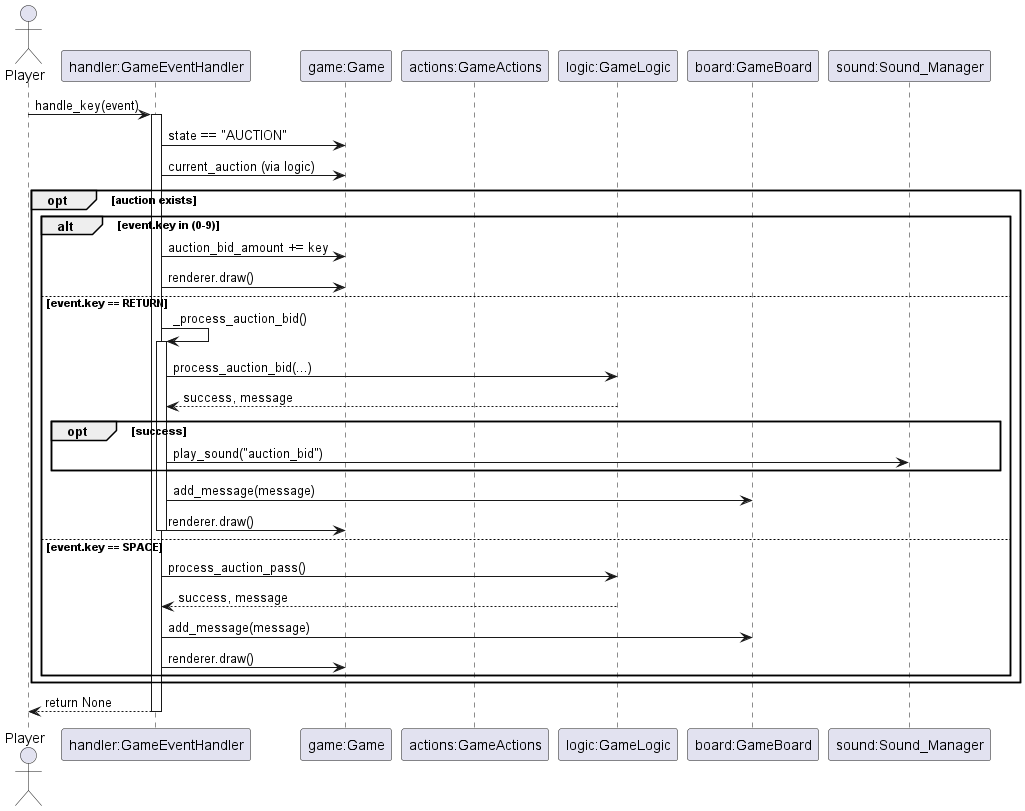

The diagram above was rendered by PlantUML. Its source (embedded in the PNG):
@startuml
actor Player
participant "handler:GameEventHandler" as Handler
participant "game:Game" as Game
participant "actions:GameActions" as Actions
participant "logic:GameLogic" as Logic
participant "board:GameBoard" as Board
participant "sound:Sound_Manager" as SM

Player -> Handler : handle_key(event)
activate Handler
Handler -> Game : state == "AUCTION"
Handler -> Game : current_auction (via logic)
opt auction exists
  alt event.key in (0-9)
    Handler -> Game : auction_bid_amount += key
    Handler -> Game : renderer.draw()
  else event.key == RETURN
    Handler -> Handler : _process_auction_bid()
    activate Handler
    Handler -> Logic : process_auction_bid(...)
    Logic --> Handler : success, message
    opt success
      Handler -> SM : play_sound("auction_bid")
    end
    Handler -> Board : add_message(message)
    Handler -> Game : renderer.draw()
    deactivate Handler
  else event.key == SPACE
    Handler -> Logic : process_auction_pass()
    Logic --> Handler : success, message
    Handler -> Board : add_message(message)
    Handler -> Game : renderer.draw()
  end
end
Handler --> Player : return None
deactivate Handler
@enduml